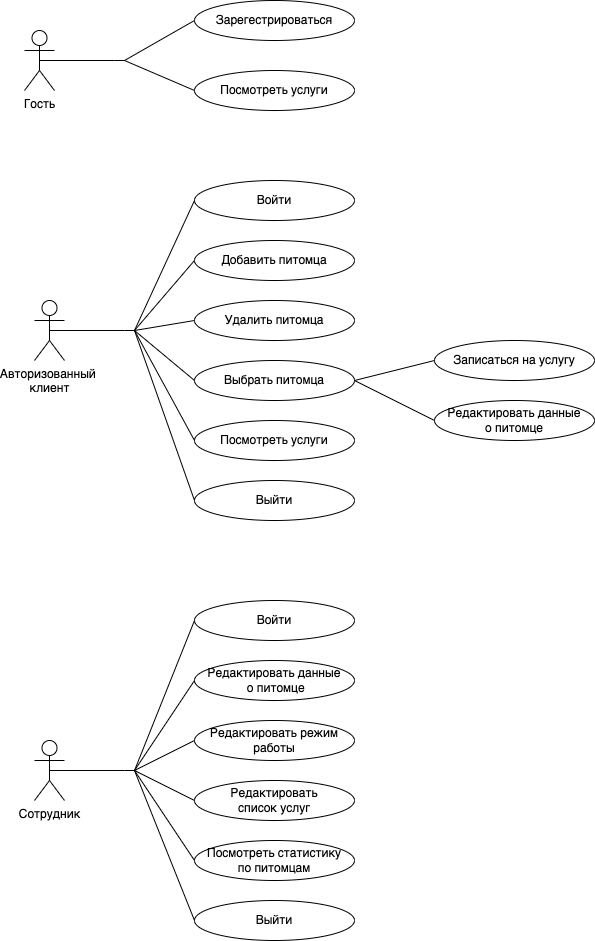

The diagram above was exported from draw.io. Its source (the exported page's mxGraphModel, read from the mxfile embedded in the PNG):
<mxGraphModel dx="934" dy="534" grid="1" gridSize="10" guides="1" tooltips="1" connect="1" arrows="1" fold="1" page="1" pageScale="1" pageWidth="827" pageHeight="1169" math="0" shadow="0">
  <root>
    <mxCell id="0" />
    <mxCell id="1" parent="0" />
    <mxCell id="N5MuBu32AtULMTbHzxqH-1" value="Гость" style="shape=umlActor;verticalLabelPosition=bottom;verticalAlign=top;html=1;outlineConnect=0;" parent="1" vertex="1">
      <mxGeometry x="110" y="60" width="30" height="60" as="geometry" />
    </mxCell>
    <mxCell id="N5MuBu32AtULMTbHzxqH-8" value="Зарегестрироваться" style="ellipse;whiteSpace=wrap;html=1;align=center;" parent="1" vertex="1">
      <mxGeometry x="280" y="30" width="160" height="40" as="geometry" />
    </mxCell>
    <mxCell id="N5MuBu32AtULMTbHzxqH-12" value="" style="endArrow=none;html=1;rounded=0;entryX=0;entryY=0.5;entryDx=0;entryDy=0;" parent="1" target="N5MuBu32AtULMTbHzxqH-8" edge="1">
      <mxGeometry width="50" height="50" relative="1" as="geometry">
        <mxPoint x="200" y="90" as="sourcePoint" />
        <mxPoint x="270" y="90" as="targetPoint" />
        <Array as="points">
          <mxPoint x="210" y="90" />
        </Array>
      </mxGeometry>
    </mxCell>
    <mxCell id="N5MuBu32AtULMTbHzxqH-15" value="" style="endArrow=none;html=1;rounded=0;exitX=0.5;exitY=0.5;exitDx=0;exitDy=0;exitPerimeter=0;" parent="1" source="N5MuBu32AtULMTbHzxqH-1" edge="1">
      <mxGeometry width="50" height="50" relative="1" as="geometry">
        <mxPoint x="380" y="220" as="sourcePoint" />
        <mxPoint x="200" y="90" as="targetPoint" />
      </mxGeometry>
    </mxCell>
    <mxCell id="N5MuBu32AtULMTbHzxqH-16" value="Авторизованный&amp;nbsp;&lt;br&gt;клиент" style="shape=umlActor;verticalLabelPosition=bottom;verticalAlign=top;html=1;outlineConnect=0;" parent="1" vertex="1">
      <mxGeometry x="120" y="330" width="30" height="60" as="geometry" />
    </mxCell>
    <mxCell id="N5MuBu32AtULMTbHzxqH-17" value="Войти" style="ellipse;whiteSpace=wrap;html=1;align=center;" parent="1" vertex="1">
      <mxGeometry x="280" y="210" width="160" height="40" as="geometry" />
    </mxCell>
    <mxCell id="N5MuBu32AtULMTbHzxqH-18" value="" style="endArrow=none;html=1;rounded=0;entryX=0;entryY=0.5;entryDx=0;entryDy=0;" parent="1" target="N5MuBu32AtULMTbHzxqH-17" edge="1">
      <mxGeometry width="50" height="50" relative="1" as="geometry">
        <mxPoint x="210" y="360" as="sourcePoint" />
        <mxPoint x="260" y="300" as="targetPoint" />
        <Array as="points">
          <mxPoint x="220" y="360" />
        </Array>
      </mxGeometry>
    </mxCell>
    <mxCell id="N5MuBu32AtULMTbHzxqH-19" value="" style="endArrow=none;html=1;rounded=0;exitX=0.5;exitY=0.5;exitDx=0;exitDy=0;exitPerimeter=0;" parent="1" source="N5MuBu32AtULMTbHzxqH-16" edge="1">
      <mxGeometry width="50" height="50" relative="1" as="geometry">
        <mxPoint x="390" y="490" as="sourcePoint" />
        <mxPoint x="210" y="360" as="targetPoint" />
      </mxGeometry>
    </mxCell>
    <mxCell id="N5MuBu32AtULMTbHzxqH-20" value="Добавить питомца" style="ellipse;whiteSpace=wrap;html=1;align=center;" parent="1" vertex="1">
      <mxGeometry x="280" y="270" width="160" height="40" as="geometry" />
    </mxCell>
    <mxCell id="N5MuBu32AtULMTbHzxqH-21" value="Удалить питомца" style="ellipse;whiteSpace=wrap;html=1;align=center;" parent="1" vertex="1">
      <mxGeometry x="280" y="330" width="160" height="40" as="geometry" />
    </mxCell>
    <mxCell id="N5MuBu32AtULMTbHzxqH-22" value="Выбрать питомца" style="ellipse;whiteSpace=wrap;html=1;align=center;" parent="1" vertex="1">
      <mxGeometry x="280" y="390" width="160" height="40" as="geometry" />
    </mxCell>
    <mxCell id="N5MuBu32AtULMTbHzxqH-23" value="Записаться на услугу" style="ellipse;whiteSpace=wrap;html=1;align=center;" parent="1" vertex="1">
      <mxGeometry x="520" y="370" width="160" height="40" as="geometry" />
    </mxCell>
    <mxCell id="N5MuBu32AtULMTbHzxqH-27" value="" style="endArrow=none;html=1;rounded=0;entryX=0;entryY=0.5;entryDx=0;entryDy=0;" parent="1" target="N5MuBu32AtULMTbHzxqH-20" edge="1">
      <mxGeometry width="50" height="50" relative="1" as="geometry">
        <mxPoint x="220" y="360" as="sourcePoint" />
        <mxPoint x="280" y="450" as="targetPoint" />
      </mxGeometry>
    </mxCell>
    <mxCell id="N5MuBu32AtULMTbHzxqH-28" value="" style="endArrow=none;html=1;rounded=0;exitX=0;exitY=0.5;exitDx=0;exitDy=0;" parent="1" source="N5MuBu32AtULMTbHzxqH-21" edge="1">
      <mxGeometry width="50" height="50" relative="1" as="geometry">
        <mxPoint x="390" y="330" as="sourcePoint" />
        <mxPoint x="220" y="360" as="targetPoint" />
      </mxGeometry>
    </mxCell>
    <mxCell id="N5MuBu32AtULMTbHzxqH-29" value="" style="endArrow=none;html=1;rounded=0;exitX=0;exitY=0.5;exitDx=0;exitDy=0;" parent="1" source="N5MuBu32AtULMTbHzxqH-22" edge="1">
      <mxGeometry width="50" height="50" relative="1" as="geometry">
        <mxPoint x="190" y="430" as="sourcePoint" />
        <mxPoint x="220" y="360" as="targetPoint" />
      </mxGeometry>
    </mxCell>
    <mxCell id="N5MuBu32AtULMTbHzxqH-30" value="" style="endArrow=none;html=1;rounded=0;entryX=0;entryY=0.5;entryDx=0;entryDy=0;exitX=1;exitY=0.5;exitDx=0;exitDy=0;" parent="1" source="N5MuBu32AtULMTbHzxqH-22" target="N5MuBu32AtULMTbHzxqH-23" edge="1">
      <mxGeometry width="50" height="50" relative="1" as="geometry">
        <mxPoint x="440" y="460" as="sourcePoint" />
        <mxPoint x="510" y="410" as="targetPoint" />
      </mxGeometry>
    </mxCell>
    <mxCell id="N5MuBu32AtULMTbHzxqH-33" value="Редактировать данные &lt;br&gt;о питомце" style="ellipse;whiteSpace=wrap;html=1;align=center;" parent="1" vertex="1">
      <mxGeometry x="520" y="430" width="160" height="40" as="geometry" />
    </mxCell>
    <mxCell id="N5MuBu32AtULMTbHzxqH-35" value="" style="endArrow=none;html=1;rounded=0;exitX=0;exitY=0.5;exitDx=0;exitDy=0;entryX=1;entryY=0.5;entryDx=0;entryDy=0;" parent="1" source="N5MuBu32AtULMTbHzxqH-33" target="N5MuBu32AtULMTbHzxqH-22" edge="1">
      <mxGeometry width="50" height="50" relative="1" as="geometry">
        <mxPoint x="390" y="470" as="sourcePoint" />
        <mxPoint x="440" y="420" as="targetPoint" />
      </mxGeometry>
    </mxCell>
    <mxCell id="N5MuBu32AtULMTbHzxqH-36" value="Сотрудник" style="shape=umlActor;verticalLabelPosition=bottom;verticalAlign=top;html=1;outlineConnect=0;" parent="1" vertex="1">
      <mxGeometry x="120" y="770" width="30" height="60" as="geometry" />
    </mxCell>
    <mxCell id="N5MuBu32AtULMTbHzxqH-37" value="Войти" style="ellipse;whiteSpace=wrap;html=1;align=center;" parent="1" vertex="1">
      <mxGeometry x="280" y="630" width="160" height="40" as="geometry" />
    </mxCell>
    <mxCell id="N5MuBu32AtULMTbHzxqH-38" value="" style="endArrow=none;html=1;rounded=0;entryX=0;entryY=0.5;entryDx=0;entryDy=0;" parent="1" target="N5MuBu32AtULMTbHzxqH-37" edge="1">
      <mxGeometry width="50" height="50" relative="1" as="geometry">
        <mxPoint x="210" y="800" as="sourcePoint" />
        <mxPoint x="260" y="740" as="targetPoint" />
        <Array as="points">
          <mxPoint x="220" y="800" />
        </Array>
      </mxGeometry>
    </mxCell>
    <mxCell id="N5MuBu32AtULMTbHzxqH-39" value="" style="endArrow=none;html=1;rounded=0;exitX=0.5;exitY=0.5;exitDx=0;exitDy=0;exitPerimeter=0;" parent="1" source="N5MuBu32AtULMTbHzxqH-36" edge="1">
      <mxGeometry width="50" height="50" relative="1" as="geometry">
        <mxPoint x="390" y="930" as="sourcePoint" />
        <mxPoint x="210" y="800" as="targetPoint" />
      </mxGeometry>
    </mxCell>
    <mxCell id="N5MuBu32AtULMTbHzxqH-40" value="Редактировать данные&lt;br&gt;&amp;nbsp;о питомце" style="ellipse;whiteSpace=wrap;html=1;align=center;" parent="1" vertex="1">
      <mxGeometry x="280" y="690" width="160" height="40" as="geometry" />
    </mxCell>
    <mxCell id="N5MuBu32AtULMTbHzxqH-41" value="Редактировать режим работы" style="ellipse;whiteSpace=wrap;html=1;align=center;" parent="1" vertex="1">
      <mxGeometry x="280" y="750" width="160" height="40" as="geometry" />
    </mxCell>
    <mxCell id="N5MuBu32AtULMTbHzxqH-44" value="" style="endArrow=none;html=1;rounded=0;entryX=0;entryY=0.5;entryDx=0;entryDy=0;" parent="1" target="N5MuBu32AtULMTbHzxqH-40" edge="1">
      <mxGeometry width="50" height="50" relative="1" as="geometry">
        <mxPoint x="220" y="800" as="sourcePoint" />
        <mxPoint x="280" y="890" as="targetPoint" />
      </mxGeometry>
    </mxCell>
    <mxCell id="N5MuBu32AtULMTbHzxqH-45" value="" style="endArrow=none;html=1;rounded=0;exitX=0;exitY=0.5;exitDx=0;exitDy=0;" parent="1" source="N5MuBu32AtULMTbHzxqH-41" edge="1">
      <mxGeometry width="50" height="50" relative="1" as="geometry">
        <mxPoint x="390" y="770" as="sourcePoint" />
        <mxPoint x="220" y="800" as="targetPoint" />
      </mxGeometry>
    </mxCell>
    <mxCell id="N5MuBu32AtULMTbHzxqH-50" value="Редактировать&lt;br&gt;список услуг" style="ellipse;whiteSpace=wrap;html=1;align=center;" parent="1" vertex="1">
      <mxGeometry x="280" y="810" width="160" height="40" as="geometry" />
    </mxCell>
    <mxCell id="N5MuBu32AtULMTbHzxqH-51" value="" style="endArrow=none;html=1;rounded=0;exitX=0;exitY=0.5;exitDx=0;exitDy=0;" parent="1" source="N5MuBu32AtULMTbHzxqH-50" edge="1">
      <mxGeometry width="50" height="50" relative="1" as="geometry">
        <mxPoint x="200" y="910" as="sourcePoint" />
        <mxPoint x="220" y="800" as="targetPoint" />
      </mxGeometry>
    </mxCell>
    <mxCell id="N5MuBu32AtULMTbHzxqH-52" value="Посмотреть услуги" style="ellipse;whiteSpace=wrap;html=1;align=center;" parent="1" vertex="1">
      <mxGeometry x="280" y="100" width="160" height="40" as="geometry" />
    </mxCell>
    <mxCell id="N5MuBu32AtULMTbHzxqH-53" value="" style="endArrow=none;html=1;rounded=0;exitX=0;exitY=0.5;exitDx=0;exitDy=0;" parent="1" source="N5MuBu32AtULMTbHzxqH-52" edge="1">
      <mxGeometry width="50" height="50" relative="1" as="geometry">
        <mxPoint x="180" y="160" as="sourcePoint" />
        <mxPoint x="210" y="90" as="targetPoint" />
      </mxGeometry>
    </mxCell>
    <mxCell id="N5MuBu32AtULMTbHzxqH-54" value="Посмотреть услуги" style="ellipse;whiteSpace=wrap;html=1;align=center;" parent="1" vertex="1">
      <mxGeometry x="280" y="450" width="160" height="40" as="geometry" />
    </mxCell>
    <mxCell id="N5MuBu32AtULMTbHzxqH-55" value="" style="endArrow=none;html=1;rounded=0;exitX=0;exitY=0.5;exitDx=0;exitDy=0;" parent="1" source="N5MuBu32AtULMTbHzxqH-54" edge="1">
      <mxGeometry width="50" height="50" relative="1" as="geometry">
        <mxPoint x="200" y="480" as="sourcePoint" />
        <mxPoint x="220" y="360" as="targetPoint" />
      </mxGeometry>
    </mxCell>
    <mxCell id="N5MuBu32AtULMTbHzxqH-56" value="Выйти" style="ellipse;whiteSpace=wrap;html=1;align=center;" parent="1" vertex="1">
      <mxGeometry x="280" y="510" width="160" height="40" as="geometry" />
    </mxCell>
    <mxCell id="N5MuBu32AtULMTbHzxqH-57" value="" style="endArrow=none;html=1;rounded=0;exitX=0;exitY=0.5;exitDx=0;exitDy=0;" parent="1" source="N5MuBu32AtULMTbHzxqH-56" edge="1">
      <mxGeometry width="50" height="50" relative="1" as="geometry">
        <mxPoint x="170" y="510" as="sourcePoint" />
        <mxPoint x="220" y="360" as="targetPoint" />
      </mxGeometry>
    </mxCell>
    <mxCell id="N5MuBu32AtULMTbHzxqH-58" value="Выйти" style="ellipse;whiteSpace=wrap;html=1;align=center;" parent="1" vertex="1">
      <mxGeometry x="280" y="930" width="160" height="40" as="geometry" />
    </mxCell>
    <mxCell id="N5MuBu32AtULMTbHzxqH-59" value="" style="endArrow=none;html=1;rounded=0;exitX=0;exitY=0.5;exitDx=0;exitDy=0;" parent="1" source="N5MuBu32AtULMTbHzxqH-58" edge="1">
      <mxGeometry width="50" height="50" relative="1" as="geometry">
        <mxPoint x="170" y="970" as="sourcePoint" />
        <mxPoint x="220" y="800" as="targetPoint" />
      </mxGeometry>
    </mxCell>
    <mxCell id="wFA3srzeakUBgr4lnr9i-1" value="Посмотреть статистику &lt;br&gt;по питомцам" style="ellipse;whiteSpace=wrap;html=1;align=center;" vertex="1" parent="1">
      <mxGeometry x="280" y="870" width="160" height="40" as="geometry" />
    </mxCell>
    <mxCell id="wFA3srzeakUBgr4lnr9i-2" value="" style="endArrow=none;html=1;rounded=0;entryX=0;entryY=0.5;entryDx=0;entryDy=0;" edge="1" parent="1" target="wFA3srzeakUBgr4lnr9i-1">
      <mxGeometry width="50" height="50" relative="1" as="geometry">
        <mxPoint x="220" y="800" as="sourcePoint" />
        <mxPoint x="440" y="720" as="targetPoint" />
      </mxGeometry>
    </mxCell>
  </root>
</mxGraphModel>